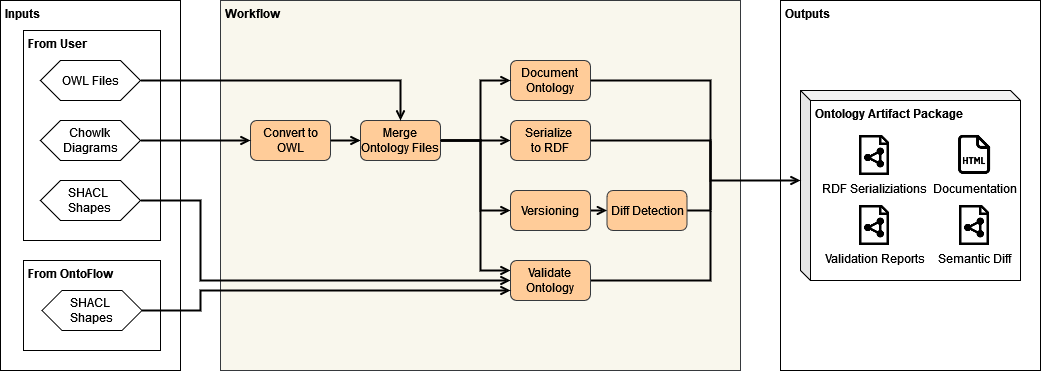

The diagram above was exported from draw.io. Its source (the exported page's mxGraphModel, read from the mxfile embedded in the PNG):
<mxGraphModel dx="2058" dy="488" grid="1" gridSize="10" guides="1" tooltips="1" connect="1" arrows="1" fold="1" page="1" pageScale="1" pageWidth="1169" pageHeight="827" math="0" shadow="0">
  <root>
    <mxCell id="0" />
    <mxCell id="1" parent="0" />
    <mxCell id="9A0QF4XERvp_Jt2evsWX-31" value="&amp;nbsp;Inputs" style="rounded=0;whiteSpace=wrap;html=1;strokeWidth=1;fillColor=#ffffff;align=left;horizontal=1;verticalAlign=top;fontStyle=1" parent="1" vertex="1">
      <mxGeometry x="-1130" y="70" width="180" height="370" as="geometry" />
    </mxCell>
    <mxCell id="lfObksuT2YyBjcTdg7as-6" value="&amp;nbsp;From OntoFlow" style="rounded=0;whiteSpace=wrap;html=1;align=left;fontStyle=1;verticalAlign=top;" parent="1" vertex="1">
      <mxGeometry x="-1107" y="330" width="137" height="90" as="geometry" />
    </mxCell>
    <mxCell id="lfObksuT2YyBjcTdg7as-5" value="&amp;nbsp;From User" style="rounded=0;whiteSpace=wrap;html=1;align=left;fontStyle=1;verticalAlign=top;" parent="1" vertex="1">
      <mxGeometry x="-1107" y="100" width="137" height="210" as="geometry" />
    </mxCell>
    <mxCell id="4fU-IoyfEtTxK25tFhFx-13" value="&amp;nbsp;Workflow" style="rounded=0;whiteSpace=wrap;html=1;fillColor=#f9f7ed;strokeColor=#36393d;verticalAlign=top;align=left;fontStyle=1" parent="1" vertex="1">
      <mxGeometry x="-910" y="70" width="520" height="370" as="geometry" />
    </mxCell>
    <mxCell id="4fU-IoyfEtTxK25tFhFx-2" value="Chowlk&lt;br&gt;Diagrams" style="shape=hexagon;perimeter=hexagonPerimeter2;whiteSpace=wrap;html=1;fixedSize=1;" parent="1" vertex="1">
      <mxGeometry x="-1090" y="190" width="100" height="40" as="geometry" />
    </mxCell>
    <mxCell id="4fU-IoyfEtTxK25tFhFx-3" value="SHACL&amp;nbsp;&lt;br&gt;Shapes" style="shape=hexagon;perimeter=hexagonPerimeter2;whiteSpace=wrap;html=1;fixedSize=1;" parent="1" vertex="1">
      <mxGeometry x="-1090" y="250" width="100" height="40" as="geometry" />
    </mxCell>
    <mxCell id="mazbtxLc9ZX8Wq2AleTT-8" value="" style="edgeStyle=orthogonalEdgeStyle;rounded=0;orthogonalLoop=1;jettySize=auto;html=1;endArrow=openThin;endFill=0;" edge="1" parent="1" source="4fU-IoyfEtTxK25tFhFx-4" target="4fU-IoyfEtTxK25tFhFx-9">
      <mxGeometry relative="1" as="geometry" />
    </mxCell>
    <mxCell id="4fU-IoyfEtTxK25tFhFx-4" value="Convert to OWL" style="rounded=1;whiteSpace=wrap;html=1;fillColor=#ffcc99;strokeColor=#36393d;" parent="1" vertex="1">
      <mxGeometry x="-880" y="190" width="80" height="40" as="geometry" />
    </mxCell>
    <mxCell id="4fU-IoyfEtTxK25tFhFx-5" value="Document&lt;br&gt;Ontology" style="rounded=1;whiteSpace=wrap;html=1;fillColor=#ffcc99;strokeColor=#36393d;" parent="1" vertex="1">
      <mxGeometry x="-620" y="130" width="80" height="40" as="geometry" />
    </mxCell>
    <mxCell id="4fU-IoyfEtTxK25tFhFx-32" value="" style="endArrow=open;html=1;exitX=1;exitY=0.5;exitDx=0;exitDy=0;entryX=0;entryY=0.5;entryDx=0;entryDy=0;strokeWidth=2;endFill=0;" parent="1" source="4fU-IoyfEtTxK25tFhFx-4" target="4fU-IoyfEtTxK25tFhFx-9" edge="1">
      <mxGeometry width="50" height="50" relative="1" as="geometry">
        <mxPoint x="-520.5" y="20" as="sourcePoint" />
        <mxPoint x="-520.5" y="50" as="targetPoint" />
      </mxGeometry>
    </mxCell>
    <mxCell id="9A0QF4XERvp_Jt2evsWX-11" value="" style="endArrow=open;html=1;exitX=1;exitY=0.5;exitDx=0;exitDy=0;entryX=0;entryY=0.5;entryDx=0;entryDy=0;strokeWidth=2;endFill=0;rounded=0;" parent="1" source="4fU-IoyfEtTxK25tFhFx-9" edge="1" target="4fU-IoyfEtTxK25tFhFx-10">
      <mxGeometry width="50" height="50" relative="1" as="geometry">
        <mxPoint x="-448.25" y="160" as="sourcePoint" />
        <mxPoint x="-430" y="260" as="targetPoint" />
        <Array as="points">
          <mxPoint x="-650" y="210" />
          <mxPoint x="-650" y="280" />
        </Array>
      </mxGeometry>
    </mxCell>
    <mxCell id="9A0QF4XERvp_Jt2evsWX-12" value="" style="endArrow=open;html=1;exitX=1;exitY=0.5;exitDx=0;exitDy=0;strokeWidth=2;endFill=0;entryX=0;entryY=0.25;entryDx=0;entryDy=0;rounded=0;" parent="1" source="4fU-IoyfEtTxK25tFhFx-9" target="4fU-IoyfEtTxK25tFhFx-6" edge="1">
      <mxGeometry width="50" height="50" relative="1" as="geometry">
        <mxPoint x="-438.25" y="170" as="sourcePoint" />
        <mxPoint x="-329.5" y="240" as="targetPoint" />
        <Array as="points">
          <mxPoint x="-650" y="210" />
          <mxPoint x="-650" y="340" />
        </Array>
      </mxGeometry>
    </mxCell>
    <mxCell id="4fU-IoyfEtTxK25tFhFx-9" value="Merge Ontology Files" style="rounded=1;whiteSpace=wrap;html=1;fillColor=#ffcc99;strokeColor=#36393d;" parent="1" vertex="1">
      <mxGeometry x="-770" y="190" width="80" height="40" as="geometry" />
    </mxCell>
    <mxCell id="9A0QF4XERvp_Jt2evsWX-14" value="" style="endArrow=open;html=1;strokeWidth=2;endFill=0;entryX=0;entryY=0.5;entryDx=0;entryDy=0;exitX=1;exitY=0.5;exitDx=0;exitDy=0;rounded=0;" parent="1" source="4fU-IoyfEtTxK25tFhFx-9" target="4fU-IoyfEtTxK25tFhFx-5" edge="1">
      <mxGeometry width="50" height="50" relative="1" as="geometry">
        <mxPoint x="-478.25" y="200" as="sourcePoint" />
        <mxPoint x="-626.5" y="260" as="targetPoint" />
        <Array as="points">
          <mxPoint x="-650" y="210" />
          <mxPoint x="-650" y="150" />
        </Array>
      </mxGeometry>
    </mxCell>
    <mxCell id="9A0QF4XERvp_Jt2evsWX-17" value="" style="endArrow=open;html=1;exitX=1;exitY=0.5;exitDx=0;exitDy=0;strokeWidth=2;endFill=0;entryX=0;entryY=0.5;entryDx=0;entryDy=0;rounded=0;" parent="1" source="4fU-IoyfEtTxK25tFhFx-9" target="4fU-IoyfEtTxK25tFhFx-8" edge="1">
      <mxGeometry width="50" height="50" relative="1" as="geometry">
        <mxPoint x="-478.25" y="200" as="sourcePoint" />
        <mxPoint x="-530" y="260" as="targetPoint" />
        <Array as="points">
          <mxPoint x="-650" y="210" />
        </Array>
      </mxGeometry>
    </mxCell>
    <mxCell id="9A0QF4XERvp_Jt2evsWX-21" value="" style="endArrow=open;html=1;exitX=1;exitY=0.5;exitDx=0;exitDy=0;entryX=0;entryY=0.5;entryDx=0;entryDy=0;strokeWidth=2;endFill=0;" parent="1" source="4fU-IoyfEtTxK25tFhFx-10" target="4fU-IoyfEtTxK25tFhFx-11" edge="1">
      <mxGeometry width="50" height="50" relative="1" as="geometry">
        <mxPoint x="-468.25" y="120" as="sourcePoint" />
        <mxPoint x="-468.25" y="150" as="targetPoint" />
      </mxGeometry>
    </mxCell>
    <mxCell id="9A0QF4XERvp_Jt2evsWX-25" value="" style="endArrow=none;html=1;strokeWidth=2;endFill=0;rounded=0;exitX=1;exitY=0.5;exitDx=0;exitDy=0;" parent="1" source="4fU-IoyfEtTxK25tFhFx-6" edge="1">
      <mxGeometry width="50" height="50" relative="1" as="geometry">
        <mxPoint x="-420" y="360" as="sourcePoint" />
        <mxPoint x="-420" y="280" as="targetPoint" />
        <Array as="points">
          <mxPoint x="-420" y="350" />
        </Array>
      </mxGeometry>
    </mxCell>
    <mxCell id="9A0QF4XERvp_Jt2evsWX-26" value="" style="endArrow=open;html=1;exitX=1;exitY=0.5;exitDx=0;exitDy=0;entryX=0;entryY=0.5;entryDx=0;entryDy=0;strokeWidth=2;endFill=0;rounded=0;" parent="1" source="4fU-IoyfEtTxK25tFhFx-2" target="4fU-IoyfEtTxK25tFhFx-4" edge="1">
      <mxGeometry width="50" height="50" relative="1" as="geometry">
        <mxPoint x="-488.75" y="380" as="sourcePoint" />
        <mxPoint x="-488.75" y="410" as="targetPoint" />
        <Array as="points" />
      </mxGeometry>
    </mxCell>
    <mxCell id="9A0QF4XERvp_Jt2evsWX-28" value="" style="endArrow=open;html=1;exitX=1;exitY=0.5;exitDx=0;exitDy=0;strokeWidth=2;endFill=0;rounded=0;entryX=0;entryY=0.5;entryDx=0;entryDy=0;" parent="1" source="4fU-IoyfEtTxK25tFhFx-3" target="4fU-IoyfEtTxK25tFhFx-6" edge="1">
      <mxGeometry width="50" height="50" relative="1" as="geometry">
        <mxPoint x="-380" y="290" as="sourcePoint" />
        <mxPoint x="-580" y="80" as="targetPoint" />
        <Array as="points">
          <mxPoint x="-930" y="270" />
          <mxPoint x="-930" y="350" />
        </Array>
      </mxGeometry>
    </mxCell>
    <mxCell id="9A0QF4XERvp_Jt2evsWX-30" value="" style="endArrow=open;html=1;strokeWidth=2;endFill=0;rounded=0;exitX=1;exitY=0.5;exitDx=0;exitDy=0;entryX=0.5;entryY=0;entryDx=0;entryDy=0;" parent="1" source="lfObksuT2YyBjcTdg7as-2" target="4fU-IoyfEtTxK25tFhFx-9" edge="1">
      <mxGeometry width="50" height="50" relative="1" as="geometry">
        <mxPoint x="-620.4411764705883" y="270" as="sourcePoint" />
        <mxPoint x="-730" y="260" as="targetPoint" />
        <Array as="points">
          <mxPoint x="-730" y="150" />
        </Array>
      </mxGeometry>
    </mxCell>
    <mxCell id="lfObksuT2YyBjcTdg7as-2" value="OWL Files" style="shape=hexagon;perimeter=hexagonPerimeter2;whiteSpace=wrap;html=1;fixedSize=1;" parent="1" vertex="1">
      <mxGeometry x="-1090" y="130" width="100" height="40" as="geometry" />
    </mxCell>
    <mxCell id="lfObksuT2YyBjcTdg7as-4" value="SHACL&amp;nbsp;&lt;br&gt;Shapes" style="shape=hexagon;perimeter=hexagonPerimeter2;whiteSpace=wrap;html=1;fixedSize=1;" parent="1" vertex="1">
      <mxGeometry x="-1088.5" y="360" width="100" height="40" as="geometry" />
    </mxCell>
    <mxCell id="lfObksuT2YyBjcTdg7as-8" value="" style="endArrow=none;html=1;exitX=1;exitY=0.5;exitDx=0;exitDy=0;strokeWidth=2;endFill=0;rounded=0;startArrow=none;" parent="1" source="4fU-IoyfEtTxK25tFhFx-11" edge="1">
      <mxGeometry width="50" height="50" relative="1" as="geometry">
        <mxPoint x="-560" y="180" as="sourcePoint" />
        <mxPoint x="-420" y="210" as="targetPoint" />
        <Array as="points">
          <mxPoint x="-420" y="280" />
          <mxPoint x="-420" y="210" />
        </Array>
      </mxGeometry>
    </mxCell>
    <mxCell id="lfObksuT2YyBjcTdg7as-9" value="&amp;nbsp;Outputs" style="rounded=0;whiteSpace=wrap;html=1;strokeWidth=1;fillColor=#ffffff;align=left;horizontal=1;verticalAlign=top;fontStyle=1" parent="1" vertex="1">
      <mxGeometry x="-350" y="70" width="260" height="370" as="geometry" />
    </mxCell>
    <mxCell id="4fU-IoyfEtTxK25tFhFx-15" value="&amp;nbsp;Ontology Artifact Package" style="shape=cube;whiteSpace=wrap;html=1;boundedLbl=1;backgroundOutline=1;darkOpacity=0.05;darkOpacity2=0.1;size=10;verticalAlign=top;align=left;fontStyle=1" parent="1" vertex="1">
      <mxGeometry x="-330" y="160" width="220" height="190" as="geometry" />
    </mxCell>
    <mxCell id="9A0QF4XERvp_Jt2evsWX-5" value="" style="group" parent="1" vertex="1" connectable="0">
      <mxGeometry x="-276" y="200" width="145" height="115" as="geometry" />
    </mxCell>
    <mxCell id="4fU-IoyfEtTxK25tFhFx-19" value="RDF Serializiations" style="shape=image;html=1;verticalAlign=top;verticalLabelPosition=bottom;labelBackgroundColor=#ffffff;imageAspect=0;aspect=fixed;image=https://cdn2.iconfinder.com/data/icons/picol-vector/32/rdf_document-128.png" parent="9A0QF4XERvp_Jt2evsWX-5" vertex="1">
      <mxGeometry y="5" width="40" height="40" as="geometry" />
    </mxCell>
    <mxCell id="4fU-IoyfEtTxK25tFhFx-18" value="Documentation" style="shape=image;html=1;verticalAlign=top;verticalLabelPosition=bottom;labelBackgroundColor=#ffffff;imageAspect=0;aspect=fixed;image=https://cdn4.iconfinder.com/data/icons/documents-42/512/document_file_paper_page-31-128.png;spacingBottom=0;align=center;spacingLeft=0;spacing=-3;" parent="9A0QF4XERvp_Jt2evsWX-5" vertex="1">
      <mxGeometry x="95" width="50" height="50" as="geometry" />
    </mxCell>
    <mxCell id="9A0QF4XERvp_Jt2evsWX-3" value="Validation Reports&lt;br&gt;" style="shape=image;html=1;verticalAlign=top;verticalLabelPosition=bottom;labelBackgroundColor=#ffffff;imageAspect=0;aspect=fixed;image=https://cdn2.iconfinder.com/data/icons/picol-vector/32/rdf_document-128.png" parent="9A0QF4XERvp_Jt2evsWX-5" vertex="1">
      <mxGeometry y="75" width="40" height="40" as="geometry" />
    </mxCell>
    <mxCell id="9A0QF4XERvp_Jt2evsWX-4" value="Semantic Diff" style="shape=image;html=1;verticalAlign=top;verticalLabelPosition=bottom;labelBackgroundColor=#ffffff;imageAspect=0;aspect=fixed;image=https://cdn2.iconfinder.com/data/icons/picol-vector/32/rdf_document-128.png" parent="9A0QF4XERvp_Jt2evsWX-5" vertex="1">
      <mxGeometry x="100" y="75" width="40" height="40" as="geometry" />
    </mxCell>
    <mxCell id="9A0QF4XERvp_Jt2evsWX-22" value="" style="endArrow=open;html=1;strokeWidth=2;endFill=0;exitX=1;exitY=0.5;exitDx=0;exitDy=0;rounded=0;entryX=0;entryY=0;entryDx=0;entryDy=90;entryPerimeter=0;" parent="1" source="4fU-IoyfEtTxK25tFhFx-5" target="4fU-IoyfEtTxK25tFhFx-15" edge="1">
      <mxGeometry width="50" height="50" relative="1" as="geometry">
        <mxPoint x="-532.75" y="605" as="sourcePoint" />
        <mxPoint x="-310" y="210" as="targetPoint" />
        <Array as="points">
          <mxPoint x="-420" y="150" />
          <mxPoint x="-420" y="250" />
        </Array>
      </mxGeometry>
    </mxCell>
    <mxCell id="4fU-IoyfEtTxK25tFhFx-8" value="Serialize&amp;nbsp;&lt;br&gt;to RDF" style="rounded=1;whiteSpace=wrap;html=1;fillColor=#ffcc99;strokeColor=#36393d;" parent="1" vertex="1">
      <mxGeometry x="-620" y="190" width="80" height="40" as="geometry" />
    </mxCell>
    <mxCell id="4fU-IoyfEtTxK25tFhFx-10" value="Versioning" style="rounded=1;whiteSpace=wrap;html=1;strokeColor=#36393d;fillColor=#ffcc99;" parent="1" vertex="1">
      <mxGeometry x="-620" y="260" width="80" height="40" as="geometry" />
    </mxCell>
    <mxCell id="4fU-IoyfEtTxK25tFhFx-6" value="Validate&lt;br&gt;Ontology" style="rounded=1;whiteSpace=wrap;html=1;fillColor=#ffcc99;strokeColor=#36393d;" parent="1" vertex="1">
      <mxGeometry x="-620" y="330" width="80" height="40" as="geometry" />
    </mxCell>
    <mxCell id="mazbtxLc9ZX8Wq2AleTT-7" value="" style="endArrow=open;html=1;exitX=1;exitY=0.5;exitDx=0;exitDy=0;strokeWidth=2;endFill=0;rounded=0;entryX=0;entryY=0.75;entryDx=0;entryDy=0;" edge="1" parent="1" source="lfObksuT2YyBjcTdg7as-4" target="4fU-IoyfEtTxK25tFhFx-6">
      <mxGeometry width="50" height="50" relative="1" as="geometry">
        <mxPoint x="-980" y="280" as="sourcePoint" />
        <mxPoint x="-610" y="380" as="targetPoint" />
        <Array as="points">
          <mxPoint x="-930" y="380" />
          <mxPoint x="-930" y="360" />
        </Array>
      </mxGeometry>
    </mxCell>
    <mxCell id="4fU-IoyfEtTxK25tFhFx-11" value="Diff Detection" style="rounded=1;whiteSpace=wrap;html=1;fillColor=#ffcc99;strokeColor=#36393d;" parent="1" vertex="1">
      <mxGeometry x="-523.5" y="260" width="80" height="40" as="geometry" />
    </mxCell>
    <mxCell id="mazbtxLc9ZX8Wq2AleTT-9" value="" style="endArrow=none;html=1;exitX=1;exitY=0.5;exitDx=0;exitDy=0;strokeWidth=2;endFill=0;rounded=0;startArrow=none;" edge="1" parent="1" source="4fU-IoyfEtTxK25tFhFx-8">
      <mxGeometry width="50" height="50" relative="1" as="geometry">
        <mxPoint x="-540" y="210" as="sourcePoint" />
        <mxPoint x="-420" y="280" as="targetPoint" />
        <Array as="points">
          <mxPoint x="-420" y="210" />
        </Array>
      </mxGeometry>
    </mxCell>
  </root>
</mxGraphModel>